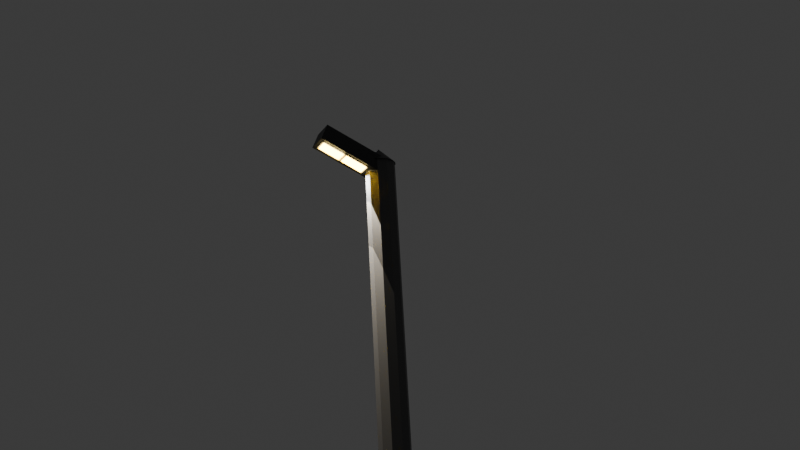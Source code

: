 # Source: Untitled.blend  (saved by Blender 4.4.30; exported with 4.5.12 LTS)
import bpy
from mathutils import Matrix  # noqa: F401  (used for matrix-valued properties, if any)

bpy.ops.wm.read_factory_settings(use_empty=True)
scene = bpy.context.scene
scene.name = 'Scene'

# ---- collections
col_collection = bpy.data.collections.new('Collection'); scene.collection.children.link(col_collection)

# ---- materials (node trees are filled in below, after node groups)
mat_material_003 = bpy.data.materials.new('Material.003')
mat_material_005 = bpy.data.materials.new('Material.005')
mat_material_004 = bpy.data.materials.new('Material.004')
mat_material_009 = bpy.data.materials.new('Material.009')
mat_material_006 = bpy.data.materials.new('Material.006')
mat_material_007 = bpy.data.materials.new('Material.007')
mat_material_008 = bpy.data.materials.new('Material.008')

# ---- material node trees
mat_material_003.use_nodes = True; mat_material_003.node_tree.nodes.clear()
_N = mat_material_003.node_tree.nodes; _L = mat_material_003.node_tree.links
n0 = _N.new('ShaderNodeBsdfPrincipled'); n0.name = 'Principled BSDF'; n0.location = (10, 300)
n0.inputs[0].default_value = (0.08503, 0.08503, 0.08503, 1.0)
n1 = _N.new('ShaderNodeOutputMaterial'); n1.name = 'Material Output'; n1.location = (300, 300)
_L.new(n0.outputs[0], n1.inputs[0])
n1.is_active_output = True
mat_material_005.use_nodes = True; mat_material_005.node_tree.nodes.clear()
_N = mat_material_005.node_tree.nodes; _L = mat_material_005.node_tree.links
n0 = _N.new('ShaderNodeBsdfPrincipled'); n0.name = 'Principled BSDF'; n0.location = (10, 300)
n0.inputs[0].default_value = (0.03003, 0.03003, 0.03003, 1.0)
n1 = _N.new('ShaderNodeOutputMaterial'); n1.name = 'Material Output'; n1.location = (300, 300)
_L.new(n0.outputs[0], n1.inputs[0])
n1.is_active_output = True
mat_material_004.use_nodes = True; mat_material_004.node_tree.nodes.clear()
_N = mat_material_004.node_tree.nodes; _L = mat_material_004.node_tree.links
n0 = _N.new('ShaderNodeBsdfPrincipled'); n0.name = 'Principled BSDF'; n0.location = (10, 300)
n0.inputs[0].default_value = (0.04715, 0.04715, 0.04715, 1.0)
n1 = _N.new('ShaderNodeOutputMaterial'); n1.name = 'Material Output'; n1.location = (300, 300)
_L.new(n0.outputs[0], n1.inputs[0])
n1.is_active_output = True
mat_material_009.use_nodes = True; mat_material_009.node_tree.nodes.clear()
_N = mat_material_009.node_tree.nodes; _L = mat_material_009.node_tree.links
n0 = _N.new('ShaderNodeBsdfPrincipled'); n0.name = 'Principled BSDF'; n0.location = (10, 300)
n0.inputs[0].default_value = (0.2842, 0.2842, 0.2842, 1.0)
n1 = _N.new('ShaderNodeOutputMaterial'); n1.name = 'Material Output'; n1.location = (300, 300)
_L.new(n0.outputs[0], n1.inputs[0])
n1.is_active_output = True
mat_material_006.use_nodes = True; mat_material_006.node_tree.nodes.clear()
_N = mat_material_006.node_tree.nodes; _L = mat_material_006.node_tree.links
n0 = _N.new('ShaderNodeBsdfPrincipled'); n0.name = 'Principled BSDF'; n0.location = (10, 300)
n0.inputs[0].default_value = (0.004216, 0.0007149, 0.1191, 1.0)
n1 = _N.new('ShaderNodeOutputMaterial'); n1.name = 'Material Output'; n1.location = (300, 300)
_L.new(n0.outputs[0], n1.inputs[0])
n1.is_active_output = True
mat_material_007.use_nodes = True; mat_material_007.node_tree.nodes.clear()
_N = mat_material_007.node_tree.nodes; _L = mat_material_007.node_tree.links
n0 = _N.new('ShaderNodeBsdfPrincipled'); n0.name = 'Principled BSDF'; n0.location = (10, 300)
n0.inputs[0].default_value = (0.8014, 0.593, 0.0, 1.0)
n1 = _N.new('ShaderNodeOutputMaterial'); n1.name = 'Material Output'; n1.location = (300, 300)
_L.new(n0.outputs[0], n1.inputs[0])
n1.is_active_output = True
mat_material_008.use_nodes = True; mat_material_008.node_tree.nodes.clear()
_N = mat_material_008.node_tree.nodes; _L = mat_material_008.node_tree.links
n0 = _N.new('ShaderNodeBsdfPrincipled'); n0.name = 'Principled BSDF'; n0.location = (10, 300)
n0.inputs[0].default_value = (0.8001, 0.5741, 0.0, 1.0)
n1 = _N.new('ShaderNodeOutputMaterial'); n1.name = 'Material Output'; n1.location = (300, 300)
_L.new(n0.outputs[0], n1.inputs[0])
n1.is_active_output = True

# ---- world
world_world = bpy.data.worlds.new('World'); scene.world = world_world
world_world.use_nodes = True; world_world.node_tree.nodes.clear()
_N = world_world.node_tree.nodes; _L = world_world.node_tree.links
n0 = _N.new('ShaderNodeOutputWorld'); n0.name = 'World Output'; n0.location = (300, 300)
n1 = _N.new('ShaderNodeBackground'); n1.name = 'Background'; n1.location = (10, 300)
n1.inputs[0].default_value = (0.05088, 0.05088, 0.05088, 1.0)
_L.new(n1.outputs[0], n0.inputs[0])
n0.is_active_output = True
world_world.color = (0.05088, 0.05088, 0.05088)
world_world.sun_shadow_jitter_overblur = 0.0

# ---- cameras
cam_camera_001 = bpy.data.cameras.new('Camera.001')
cam_camera_001.lens = 39.57

# ---- lights
light_light = bpy.data.lights.new('Light', 'POINT')
light_light.energy = 1000.0
light_light.shadow_soft_size = 0.1
light_spot = bpy.data.lights.new('Spot', 'SPOT')
light_spot.color = (1.0, 0.8963, 0.7379)
light_spot.energy = 1000.0
light_spot.spot_blend = 0.0
light_spot.spot_size = 0.4854
light_spot_001 = bpy.data.lights.new('Spot.001', 'SPOT')
light_spot_001.color = (1.0, 0.8963, 0.7379)
light_spot_001.energy = 1000.0
light_spot_001.spot_blend = 0.0
light_spot_001.spot_size = 0.4854
light_area = bpy.data.lights.new('Area', 'AREA')
light_area.color = (1.0, 0.7605, 0.2948)
light_area.size = 0.8172
light_area.size_y = 1.0
light_area_001 = bpy.data.lights.new('Area.001', 'AREA')
light_area_001.color = (1.0, 0.7605, 0.2948)
light_area_001.size = 0.8172
light_area_001.size_y = 1.0

# ---- meshes
me_cylinder_001 = bpy.data.meshes.new('Cylinder.001')
me_cylinder_001.from_pydata([(0.0, 0.2, -2.2), (0.0, 0.2, 2.2), (0.1176, 0.1618, -2.2), (0.1176, 0.1618, 2.2), (0.1902, 0.0618, -2.2), (0.1902, 0.0618, 2.2), (0.1902, -0.0618, -2.2), (0.1902, -0.0618, 2.2), (0.1176, -0.1618, -2.2), (0.1176, -0.1618, 2.2), (0.0, -0.2, -2.2), (0.0, -0.2, 2.2), (-0.1176, -0.1618, -2.2), (-0.1176, -0.1618, 2.2), (-0.1902, -0.0618, -2.2), (-0.1902, -0.0618, 2.2), (-0.1902, 0.0618, -2.2), (-0.1902, 0.0618, 2.2), (-0.1176, 0.1618, -2.2), (-0.1176, 0.1618, 2.2)], [], [(0, 1, 3, 2), (2, 3, 5, 4), (4, 5, 7, 6), (6, 7, 9, 8), (8, 9, 11, 10), (10, 11, 13, 12), (12, 13, 15, 14), (14, 15, 17, 16), (3, 1, 19, 17, 15, 13, 11, 9, 7, 5), (16, 17, 19, 18), (18, 19, 1, 0), (0, 2, 4, 6, 8, 10, 12, 14, 16, 18)])
_uv = me_cylinder_001.uv_layers.new(name='UVMap')
_uv.uv.foreach_set('vector', [1.0, 0.5, 1.0, 1.0, 0.9, 1.0, 0.9, 0.5, 0.9, 0.5, 0.9, 1.0, 0.8, 1.0, 0.8, 0.5, 0.8, 0.5, 0.8, 1.0, 0.7, 1.0, 0.7, 0.5, 0.7, 0.5, 0.7, 1.0, 0.6, 1.0, 0.6, 0.5, 0.6, 0.5, 0.6, 1.0, 0.5, 1.0, 0.5, 0.5, 0.5, 0.5, 0.5, 1.0, 0.4, 1.0, 0.4, 0.5, 0.4, 0.5, 0.4, 1.0, 0.3, 1.0, 0.3, 0.5, 0.3, 0.5, 0.3, 1.0, 0.2, 1.0, 0.2, 0.5, 0.3911, 0.4442, 0.25, 0.49, 0.1089, 0.4442, 0.02175, 0.3242, 0.02175, 0.1758, 0.1089, 0.05584, 0.25, 0.01, 0.3911, 0.05584, 0.4783, 0.1758, 0.4783, 0.3242, 0.2, 0.5, 0.2, 1.0, 0.1, 1.0, 0.1, 0.5, 0.1, 0.5, 0.1, 1.0, -7.451e-08, 1.0, -7.451e-08, 0.5, 0.75, 0.49, 0.8911, 0.4442, 0.9783, 0.3242, 0.9783, 0.1758, 0.8911, 0.05584, 0.75, 0.01, 0.6089, 0.05584, 0.5217, 0.1758, 0.5217, 0.3242, 0.6089, 0.4442])
me_cylinder_001.materials.append(mat_material_003)
me_cylinder_001.update()
me_cube_003 = bpy.data.meshes.new('Cube.003')
me_cube_003.from_pydata([(-1.0, -1.0, -1.0), (-1.0, -1.0, 1.0), (-1.0, 1.0, -1.0), (-1.0, 1.0, 1.0), (1.0, -1.0, -1.0), (1.0, -1.0, 1.0), (1.0, 1.0, -1.0), (1.0, 1.0, 1.0)], [], [(0, 1, 3, 2), (2, 3, 7, 6), (6, 7, 5, 4), (4, 5, 1, 0), (2, 6, 4, 0), (7, 3, 1, 5)])
_uv = me_cube_003.uv_layers.new(name='UVMap')
_uv.uv.foreach_set('vector', [0.375, 0.0, 0.625, 0.0, 0.625, 0.25, 0.375, 0.25, 0.375, 0.25, 0.625, 0.25, 0.625, 0.5, 0.375, 0.5, 0.375, 0.5, 0.625, 0.5, 0.625, 0.75, 0.375, 0.75, 0.375, 0.75, 0.625, 0.75, 0.625, 1.0, 0.375, 1.0, 0.125, 0.5, 0.375, 0.5, 0.375, 0.75, 0.125, 0.75, 0.625, 0.5, 0.875, 0.5, 0.875, 0.75, 0.625, 0.75])
me_cube_003.materials.append(mat_material_005)
me_cube_003.update()
me_cone = bpy.data.meshes.new('Cone')
me_cone.from_pydata([(0.0, 0.22, -0.11), (0.07143, 0.2081, -0.11), (0.1351, 0.1736, -0.11), (0.1842, 0.1203, -0.11), (0.2133, 0.05401, -0.11), (0.2192, -0.01817, -0.11), (0.2015, -0.08837, -0.11), (0.1619, -0.149, -0.11), (0.1047, -0.1935, -0.11), (0.03621, -0.217, -0.11), (-0.03621, -0.217, -0.11), (-0.1047, -0.1935, -0.11), (-0.1619, -0.149, -0.11), (-0.2015, -0.08837, -0.11), (-0.2192, -0.01817, -0.11), (-0.2133, 0.05401, -0.11), (-0.1842, 0.1203, -0.11), (-0.1351, 0.1736, -0.11), (-0.07143, 0.2081, -0.11), (0.0, 0.0, 0.11)], [], [(0, 19, 1), (1, 19, 2), (2, 19, 3), (3, 19, 4), (4, 19, 5), (5, 19, 6), (6, 19, 7), (7, 19, 8), (8, 19, 9), (9, 19, 10), (10, 19, 11), (11, 19, 12), (12, 19, 13), (13, 19, 14), (14, 19, 15), (15, 19, 16), (16, 19, 17), (0, 1, 2, 3, 4, 5, 6, 7, 8, 9, 10, 11, 12, 13, 14, 15, 16, 17, 18), (17, 19, 18), (18, 19, 0)])
_uv = me_cone.uv_layers.new(name='UVMap')
_uv.uv.foreach_set('vector', [0.25, 0.49, 0.25, 0.25, 0.3279, 0.477, 0.3279, 0.477, 0.25, 0.25, 0.3974, 0.4394, 0.3974, 0.4394, 0.25, 0.25, 0.4509, 0.3813, 0.4509, 0.3813, 0.25, 0.25, 0.4827, 0.3089, 0.4827, 0.3089, 0.25, 0.25, 0.4892, 0.2302, 0.4892, 0.2302, 0.25, 0.25, 0.4698, 0.1536, 0.4698, 0.1536, 0.25, 0.25, 0.4266, 0.08745, 0.4266, 0.08745, 0.25, 0.25, 0.3642, 0.03893, 0.3642, 0.03893, 0.25, 0.25, 0.2895, 0.01327, 0.2895, 0.01327, 0.25, 0.25, 0.2105, 0.01327, 0.2105, 0.01327, 0.25, 0.25, 0.1358, 0.03893, 0.1358, 0.03893, 0.25, 0.25, 0.07343, 0.08745, 0.07343, 0.08745, 0.25, 0.25, 0.03021, 0.1536, 0.03021, 0.1536, 0.25, 0.25, 0.01082, 0.2302, 0.01082, 0.2302, 0.25, 0.25, 0.01734, 0.3089, 0.01734, 0.3089, 0.25, 0.25, 0.04908, 0.3813, 0.04908, 0.3813, 0.25, 0.25, 0.1026, 0.4394, 0.75, 0.49, 0.8279, 0.477, 0.8974, 0.4394, 0.9509, 0.3813, 0.9827, 0.3089, 0.9892, 0.2302, 0.9698, 0.1536, 0.9266, 0.08745, 0.8642, 0.03893, 0.7895, 0.01327, 0.7105, 0.01327, 0.6358, 0.03893, 0.5734, 0.08745, 0.5302, 0.1536, 0.5108, 0.2302, 0.5173, 0.3089, 0.5491, 0.3813, 0.6026, 0.4394, 0.6721, 0.477, 0.1026, 0.4394, 0.25, 0.25, 0.1721, 0.477, 0.1721, 0.477, 0.25, 0.25, 0.25, 0.49])
me_cone.materials.append(mat_material_004)
me_cone.update()
me_cube = bpy.data.meshes.new('Cube')
me_cube.from_pydata([(-0.3391, -0.1073, -0.04125), (-0.3391, -0.1073, 0.04125), (-0.3391, 0.1073, -0.04125), (-0.3391, 0.1073, 0.04125), (0.3391, -0.1073, -0.04125), (0.3391, -0.1073, 0.04125), (0.3391, 0.1073, -0.04125), (0.3391, 0.1073, 0.04125)], [], [(0, 1, 3, 2), (2, 3, 7, 6), (6, 7, 5, 4), (4, 5, 1, 0), (2, 6, 4, 0), (7, 3, 1, 5)])
_uv = me_cube.uv_layers.new(name='UVMap')
_uv.uv.foreach_set('vector', [0.375, 0.0, 0.625, 0.0, 0.625, 0.25, 0.375, 0.25, 0.375, 0.25, 0.625, 0.25, 0.625, 0.5, 0.375, 0.5, 0.375, 0.5, 0.625, 0.5, 0.625, 0.75, 0.375, 0.75, 0.375, 0.75, 0.625, 0.75, 0.625, 1.0, 0.375, 1.0, 0.125, 0.5, 0.375, 0.5, 0.375, 0.75, 0.125, 0.75, 0.625, 0.5, 0.875, 0.5, 0.875, 0.75, 0.625, 0.75])
me_cube.materials.append(mat_material_009)
me_cube.update()
me_cube_001 = bpy.data.meshes.new('Cube.001')
me_cube_001.from_pydata([(-0.3376, -0.1315, -0.005843), (-0.3376, -0.1315, 0.005843), (-0.3376, 0.1315, -0.005843), (-0.3376, 0.1315, 0.005843), (0.3376, -0.1315, -0.005843), (0.3376, -0.1315, 0.005843), (0.3376, 0.1315, -0.005843), (0.3376, 0.1315, 0.005843)], [], [(0, 1, 3, 2), (2, 3, 7, 6), (6, 7, 5, 4), (4, 5, 1, 0), (2, 6, 4, 0), (7, 3, 1, 5)])
_uv = me_cube_001.uv_layers.new(name='UVMap')
_uv.uv.foreach_set('vector', [0.375, 0.0, 0.625, 0.0, 0.625, 0.25, 0.375, 0.25, 0.375, 0.25, 0.625, 0.25, 0.625, 0.5, 0.375, 0.5, 0.375, 0.5, 0.625, 0.5, 0.625, 0.75, 0.375, 0.75, 0.375, 0.75, 0.625, 0.75, 0.625, 1.0, 0.375, 1.0, 0.125, 0.5, 0.375, 0.5, 0.375, 0.75, 0.125, 0.75, 0.625, 0.5, 0.875, 0.5, 0.875, 0.75, 0.625, 0.75])
me_cube_001.materials.append(mat_material_006)
me_cube_001.update()
me_cube_002 = bpy.data.meshes.new('Cube.002')
me_cube_002.from_pydata([(-0.1603, -0.09433, -0.007088), (-0.1603, -0.09433, 0.007088), (-0.1603, 0.09433, -0.007088), (-0.1603, 0.09433, 0.007088), (0.1603, -0.09433, -0.007088), (0.1603, -0.09433, 0.007088), (0.1603, 0.09433, -0.007088), (0.1603, 0.09433, 0.007088)], [], [(0, 1, 3, 2), (2, 3, 7, 6), (6, 7, 5, 4), (4, 5, 1, 0), (2, 6, 4, 0), (7, 3, 1, 5)])
_uv = me_cube_002.uv_layers.new(name='UVMap')
_uv.uv.foreach_set('vector', [0.375, 0.0, 0.625, 0.0, 0.625, 0.25, 0.375, 0.25, 0.375, 0.25, 0.625, 0.25, 0.625, 0.5, 0.375, 0.5, 0.375, 0.5, 0.625, 0.5, 0.625, 0.75, 0.375, 0.75, 0.375, 0.75, 0.625, 0.75, 0.625, 1.0, 0.375, 1.0, 0.125, 0.5, 0.375, 0.5, 0.375, 0.75, 0.125, 0.75, 0.625, 0.5, 0.875, 0.5, 0.875, 0.75, 0.625, 0.75])
me_cube_002.materials.append(mat_material_007)
me_cube_002.update()
me_cube_004 = bpy.data.meshes.new('Cube.004')
me_cube_004.from_pydata([(-0.1574, -0.09624, -0.01017), (-0.1574, -0.09624, 0.01017), (-0.1574, 0.09624, -0.01017), (-0.1574, 0.09624, 0.01017), (0.1574, -0.09624, -0.01017), (0.1574, -0.09624, 0.01017), (0.1574, 0.09624, -0.01017), (0.1574, 0.09624, 0.01017)], [], [(0, 1, 3, 2), (2, 3, 7, 6), (6, 7, 5, 4), (4, 5, 1, 0), (2, 6, 4, 0), (7, 3, 1, 5)])
_uv = me_cube_004.uv_layers.new(name='UVMap')
_uv.uv.foreach_set('vector', [0.375, 0.0, 0.625, 0.0, 0.625, 0.25, 0.375, 0.25, 0.375, 0.25, 0.625, 0.25, 0.625, 0.5, 0.375, 0.5, 0.375, 0.5, 0.625, 0.5, 0.625, 0.75, 0.375, 0.75, 0.375, 0.75, 0.625, 0.75, 0.625, 1.0, 0.375, 1.0, 0.125, 0.5, 0.375, 0.5, 0.375, 0.75, 0.125, 0.75, 0.625, 0.5, 0.875, 0.5, 0.875, 0.75, 0.625, 0.75])
me_cube_004.materials.append(mat_material_008)
me_cube_004.update()

# ---- objects
ob_light = bpy.data.objects.new('Light', light_light)
ob_cylinder = bpy.data.objects.new('Cylinder', me_cylinder_001)
ob_cube = bpy.data.objects.new('Cube', me_cube_003)
ob_cone = bpy.data.objects.new('Cone', me_cone)
ob_cube_001 = bpy.data.objects.new('Cube.001', me_cube)
ob_cube_002 = bpy.data.objects.new('Cube.002', me_cube_001)
ob_cube_003 = bpy.data.objects.new('Cube.003', me_cube_002)
ob_cube_004 = bpy.data.objects.new('Cube.004', me_cube_004)
ob_spot = bpy.data.objects.new('Spot', light_spot)
ob_spot_001 = bpy.data.objects.new('Spot.001', light_spot_001)
ob_area = bpy.data.objects.new('Area', light_area)
ob_area_001 = bpy.data.objects.new('Area.001', light_area_001)
ob_camera = bpy.data.objects.new('Camera', cam_camera_001)

# ---- transforms, parenting, visibility, modifiers, constraints
ob_light.location = (-0.3298, 1.494, 3.934)
ob_light.rotation_euler = (0.6503, 0.05522, 1.866)
ob_light.scale = (1.105, 1.005, 1.006)
ob_light.lock_rotations_4d = False
ob_light.empty_display_type = 'ARROWS'
ob_light.color = (0.0, 0.0, 0.0, 0.0)
ob_light.lineart.crease_threshold = 0.0
ob_cylinder.location = (0.0, 0.0, 1.219)
ob_cylinder.scale = (1.0, 1.0, 1.05)
ob_cube.location = (-0.432, 0.0, 3.619)
ob_cube.rotation_euler = (0.0, 0.4039, 0.0)
ob_cube.scale = (0.4559, 0.1573, -0.111)
ob_cone.location = (-0.01117, 0.003981, 3.635)
ob_cube_001.location = (-0.5273, -0.003409, 3.579)
ob_cube_001.rotation_euler = (0.0, 0.4039, 0.0)
ob_cube_002.location = (-0.4648, 0.009954, 3.76)
ob_cube_002.rotation_euler = (0.0, -0.4039, 3.142)
ob_cube_003.location = (-0.6936, -0.002235, 3.611)
ob_cube_003.rotation_euler = (-0.0, -0.4039, 3.142)
ob_cube_004.location = (-0.3856, -0.002306, 3.483)
ob_cube_004.rotation_euler = (-0.0, -0.4039, 3.142)
ob_spot.location = (-0.701, -0.0002811, 3.589)
ob_spot.rotation_euler = (6.387, 0.05055, -6.313)
ob_spot.scale = (0.999, 0.996, 0.5094)
ob_spot_001.location = (-0.4005, -0.003522, 3.478)
ob_spot_001.rotation_euler = (6.387, 0.05055, -6.313)
ob_spot_001.scale = (0.999, 0.996, 0.5094)
ob_area.location = (-0.7021, -0.001629, 3.596)
ob_area.rotation_euler = (-0.0, 3.558, -0.0)
ob_area.scale = (0.3702, 0.2166, 0.9226)
ob_area_001.location = (-0.3862, -0.001629, 3.466)
ob_area_001.rotation_euler = (-0.0, 3.558, -0.0)
ob_area_001.scale = (0.3702, 0.2166, 0.9226)
ob_camera.location = (-4.881, -9.553, -1.143)
ob_camera.rotation_euler = (1.912, 0.05612, -0.4727)
ob_camera.scale = (4.337, 4.337, 4.337)

# ---- collection membership
col_collection.objects.link(ob_light)
col_collection.objects.link(ob_cylinder)
col_collection.objects.link(ob_cube)
col_collection.objects.link(ob_cone)
col_collection.objects.link(ob_cube_001)
col_collection.objects.link(ob_cube_002)
col_collection.objects.link(ob_cube_003)
col_collection.objects.link(ob_cube_004)
col_collection.objects.link(ob_spot)
col_collection.objects.link(ob_spot_001)
col_collection.objects.link(ob_area)
col_collection.objects.link(ob_area_001)
col_collection.objects.link(ob_camera)

# ---- scene / render settings (as saved in the file)
scene.camera = ob_camera
scene.frame_start = 1; scene.frame_end = 250; scene.frame_set(1)
scene.render.engine = 'BLENDER_EEVEE_NEXT'
bpy.context.view_layer.update()
